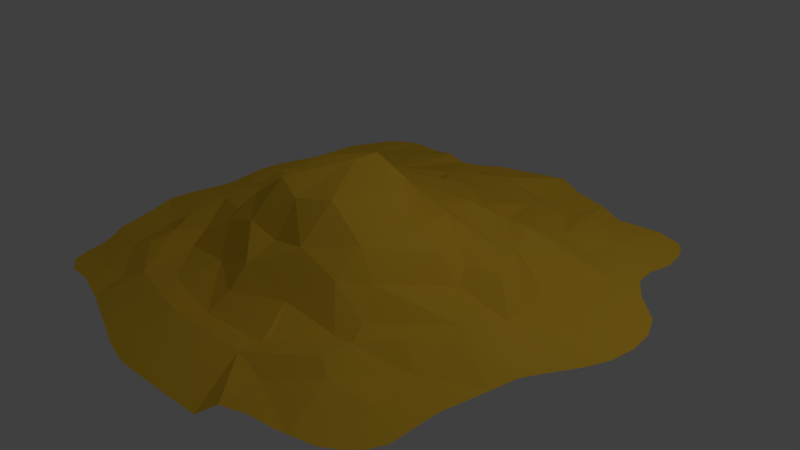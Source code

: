 # Source: sandhaufen.blend  (saved by Blender 2.78.0; exported with 4.5.12 LTS)
import bpy
from mathutils import Matrix  # noqa: F401  (used for matrix-valued properties, if any)

bpy.ops.wm.read_factory_settings(use_empty=True)
scene = bpy.context.scene
scene.name = 'Scene'

# ---- collections
col_collection_1 = bpy.data.collections.new('Collection 1'); scene.collection.children.link(col_collection_1)

# ---- materials (node trees are filled in below, after node groups)
mat_material_001 = bpy.data.materials.new('Material.001')
mat_material_001.alpha_threshold = 0.0
mat_material_001.diffuse_color = (1.0, 0.598, 0.04303, 1.0)
mat_material_001.roughness = 0.5

# ---- material node trees

# ---- world
world_world = bpy.data.worlds.new('World'); scene.world = world_world
world_world.color = (0.05088, 0.05088, 0.05088)
world_world.use_sun_shadow = False
world_world.sun_shadow_jitter_overblur = 0.0
world_world.cycles.sampling_method = 'MANUAL'

# ---- cameras
cam_camera = bpy.data.cameras.new('Camera')
cam_camera.clip_end = 100.0
cam_camera.lens = 35.0
cam_camera.sensor_width = 32.0
cam_camera.sensor_height = 18.0
cam_camera.ortho_scale = 7.314
cam_camera.dof.focus_distance = 0.0

# ---- lights
light_lamp = bpy.data.lights.new('Lamp', 'POINT')
light_lamp.transmission_factor = 0.0
light_lamp.cutoff_distance = 30.0
light_lamp.energy = 100.0
light_lamp.shadow_buffer_clip_start = 1.001
light_lamp.shadow_soft_size = 0.1
light_lamp.shadow_maximum_resolution = 0.006
light_lamp.use_absolute_resolution = True

# ---- meshes
me_grid = bpy.data.meshes.new('Grid')
me_grid.from_pydata([(-2.276, -2.877, 0.0), (-2.053, -3.0, 0.0), (-1.737, -3.0, 0.0), (-1.421, -3.072, 0.0), (-1.105, -3.162, 0.0003528), (-0.7895, -3.267, 0.007733), (-0.4741, -3.374, 0.04698), (-0.1579, -3.458, 0.01108), (0.1579, -3.514, 0.01108), (0.4737, -3.501, 0.01132), (0.7895, -3.454, 0.007733), (1.19, -3.32, -0.1713), (1.421, -3.175, 0.0), (1.737, -3.051, 0.0), (2.053, -3.0, 0.0), (2.216, -2.941, 0.0), (-2.368, -2.684, 0.0), (-2.053, -2.684, 0.01887), (-1.737, -2.684, 0.02296), (-1.421, -2.684, 0.01911), (-1.105, -2.684, 0.127), (-0.7895, -2.684, 0.1516), (-0.4737, -2.684, 0.1511), (-0.1579, -2.684, 0.1518), (0.1579, -2.684, 0.1518), (0.4737, -2.684, 0.1511), (0.7895, -2.684, 0.1516), (1.105, -2.684, 0.127), (1.421, -2.684, 0.01911), (1.737, -2.684, 0.02296), (2.053, -2.684, 0.01887), (2.526, -2.866, 0.0), (2.716, -2.725, 0.0), (2.867, -2.563, 0.0), (-2.52, -2.277, 0.00118), (-2.427, -2.449, 0.0006152), (-2.053, -2.368, 0.1035), (-1.737, -2.368, 0.09161), (-1.421, -2.368, 0.1715), (-1.105, -2.368, 0.1397), (-0.7895, -2.368, 0.09342), (-0.4737, -2.368, 0.09018), (-0.1579, -2.368, 0.03777), (0.1579, -2.368, 0.03777), (0.4737, -2.368, 0.09018), (0.7895, -2.368, 0.09342), (1.105, -2.368, 0.1397), (1.421, -2.368, 0.1715), (1.737, -2.368, 0.09161), (2.053, -2.368, 0.1035), (2.368, -2.368, 0.01087), (2.684, -2.368, 0.0), (2.95, -2.368, 0.0), (-2.748, -1.904, 0.0), (-2.684, -2.053, 0.0), (-2.368, -2.053, 0.0345), (-2.053, -2.053, 0.08475), (-1.737, -2.053, 0.1871), (-1.421, -2.053, 0.156), (-1.105, -2.053, 0.1021), (-0.7895, -2.053, 0.1475), (-0.4737, -2.053, 0.1317), (-0.1579, -2.053, 0.1988), (0.1579, -2.053, 0.1988), (0.4737, -2.053, 0.1317), (0.7895, -2.053, 0.1475), (1.105, -2.053, 0.1021), (1.421, -2.053, 0.156), (1.737, -2.053, 0.1871), (2.053, -2.053, 0.08475), (2.368, -2.053, 0.0345), (2.684, -2.053, 0.0), (2.95, -2.053, 0.0), (-2.808, -1.737, 0.0), (-2.684, -1.737, 0.0), (-2.368, -1.737, 0.002062), (-2.053, -1.737, 0.09547), (-1.737, -1.737, 0.2086), (-1.421, -1.737, 0.09647), (-1.105, -1.737, 0.1725), (-0.7895, -1.737, 0.2434), (-0.4737, -1.737, 0.3011), (-0.1579, -1.737, 0.4999), (0.1579, -1.737, 0.4999), (0.4737, -1.737, 0.3011), (0.7895, -1.737, 0.2434), (1.105, -1.737, 0.1725), (1.421, -1.737, 0.09647), (1.737, -1.737, 0.2086), (2.053, -1.737, 0.09547), (2.368, -1.737, 0.002062), (2.684, -1.737, 0.0), (2.943, -1.737, 0.0), (-2.914, -1.421, 0.0), (-2.684, -1.421, 0.0), (-2.368, -1.421, 0.002451), (-2.053, -1.421, 0.1854), (-1.737, -1.421, 0.1591), (-1.421, -1.421, 0.2428), (-1.105, -1.421, 0.4302), (-0.7895, -1.421, 0.5417), (-0.4737, -1.421, 0.6945), (-0.1579, -1.421, 0.616), (0.1579, -1.421, 0.616), (0.4737, -1.421, 0.6945), (0.7895, -1.421, 0.5417), (1.105, -1.421, 0.4302), (1.421, -1.421, 0.2428), (1.737, -1.421, 0.1591), (2.053, -1.421, 0.1854), (2.368, -1.421, 0.002451), (2.684, -1.421, 0.0), (3.0, -1.421, 0.0), (-3.036, -1.105, 4.156e-05), (-2.684, -1.105, 0.03312), (-2.368, -1.105, 0.07533), (-2.053, -1.105, 0.2163), (-1.737, -1.105, 0.2104), (-1.421, -1.105, 0.3833), (-1.105, -1.105, 0.6208), (-0.7895, -1.105, 0.7807), (-0.4737, -1.105, 1.015), (-0.1579, -1.105, 1.053), (0.1579, -1.105, 1.053), (0.4737, -1.105, 1.015), (0.7895, -1.105, 0.7807), (1.105, -1.105, 0.6208), (1.421, -1.105, 0.3833), (1.737, -1.105, 0.2104), (2.053, -1.105, 0.2163), (2.368, -1.105, 0.07533), (2.684, -1.105, 0.03312), (3.059, -1.105, 4.156e-05), (-3.053, -0.7895, 0.0), (-2.684, -0.7895, 0.08812), (-2.368, -0.7895, 0.1266), (-2.053, -0.7895, 0.1923), (-1.737, -0.7895, 0.2915), (-1.421, -0.7895, 0.3844), (-1.105, -0.7895, 0.7049), (-0.7895, -0.7895, 0.9322), (-0.4737, -0.7895, 1.133), (-0.1579, -0.7895, 1.097), (0.1579, -0.7895, 1.097), (0.4737, -0.7895, 1.133), (0.7895, -0.7895, 0.9322), (1.105, -0.7895, 0.7049), (1.421, -0.7895, 0.3844), (1.737, -0.7895, 0.2915), (2.053, -0.7895, 0.1923), (2.368, -0.7895, 0.1266), (2.684, -0.7895, 0.08812), (3.128, -0.7895, 0.0), (-3.0, -0.4737, 0.0), (-2.684, -0.4737, 0.1021), (-2.368, -0.4737, 0.1394), (-2.053, -0.4737, 0.2183), (-1.737, -0.4737, 0.2833), (-1.421, -0.4737, 0.5207), (-1.105, -0.4737, 0.7053), (-0.7895, -0.4737, 1.007), (-0.4737, -0.4737, 1.168), (-0.1579, -0.4737, 1.191), (0.1579, -0.4737, 1.191), (0.4737, -0.4737, 1.168), (0.7895, -0.4737, 1.007), (1.105, -0.4737, 0.7053), (1.421, -0.4737, 0.5207), (1.737, -0.4737, 0.2833), (2.053, -0.4737, 0.2183), (2.368, -0.4737, 0.1394), (2.684, -0.4737, 0.1021), (3.266, -0.4737, 0.0), (-2.969, -0.1579, 0.0), (-2.684, -0.1579, 0.08729), (-2.368, -0.1579, 0.146), (-2.053, -0.1579, 0.2149), (-1.737, -0.1579, 0.2728), (-1.421, -0.1579, 0.6021), (-1.105, -0.1579, 0.7291), (-0.7895, -0.1579, 1.051), (-0.4737, -0.1579, 1.166), (-0.1579, -0.1579, 1.265), (0.1579, -0.1579, 1.265), (0.4737, -0.1579, 1.166), (0.7895, -0.1579, 1.051), (1.105, -0.1579, 0.7291), (1.421, -0.1579, 0.6021), (1.737, -0.1579, 0.2728), (2.053, -0.1579, 0.2149), (2.368, -0.1579, 0.146), (2.684, -0.1579, 0.08729), (3.446, -0.1579, 0.0), (-3.0, 0.1579, 0.0004275), (-2.684, 0.1579, 0.07676), (-2.368, 0.1579, 0.04666), (-2.053, 0.1579, 0.3911), (-1.737, 0.1579, 0.3649), (-1.421, 0.1579, 0.4792), (-1.105, 0.1579, 0.7449), (-0.7895, 0.1579, 0.74), (-0.4737, 0.1579, 1.093), (-0.1579, 0.1579, 1.228), (0.1579, 0.1579, 1.228), (0.4737, 0.1579, 1.093), (0.7895, 0.1579, 0.74), (1.105, 0.1579, 0.7449), (1.421, 0.1579, 0.4792), (1.737, 0.1579, 0.3649), (2.053, 0.1579, 0.3911), (2.368, 0.1579, 0.04666), (2.684, 0.1579, 0.07676), (3.572, 0.1579, 0.0004275), (-3.049, 0.4737, 0.01066), (-2.684, 0.4737, 0.04447), (-2.368, 0.4737, 0.008978), (-2.053, 0.4737, 0.3628), (-1.737, 0.4737, 0.4251), (-1.421, 0.4737, 0.4943), (-1.105, 0.4737, 0.5917), (-0.7895, 0.4737, 0.7059), (-0.4737, 0.4737, 0.7398), (-0.1579, 0.4737, 0.7705), (0.1579, 0.4737, 0.7705), (0.4737, 0.4737, 0.7398), (0.7895, 0.4737, 0.7059), (1.105, 0.4737, 0.5917), (1.421, 0.4737, 0.4943), (1.737, 0.4737, 0.4251), (2.053, 0.4737, 0.3628), (2.368, 0.4737, 0.008978), (2.684, 0.4737, 0.04447), (3.622, 0.4737, 0.01066), (-3.0, 0.7895, 0.03033), (-2.684, 0.7895, 0.03206), (-2.368, 0.7895, 0.04382), (-2.053, 0.7895, 0.1272), (-1.737, 0.7895, 0.3024), (-1.421, 0.7895, 0.3507), (-1.105, 0.7895, 0.3948), (-0.7895, 0.7895, 0.469), (-0.4737, 0.7895, 0.5003), (-0.1579, 0.7895, 0.6166), (0.1579, 0.7895, 0.6166), (0.4737, 0.7895, 0.5003), (0.7895, 0.7895, 0.469), (1.105, 0.7895, 0.3948), (1.421, 0.7895, 0.3507), (1.737, 0.7895, 0.3024), (2.053, 0.7895, 0.1272), (2.368, 0.7895, 0.04382), (2.684, 0.7895, 0.03206), (3.6, 0.7895, 0.03033), (-2.917, 1.105, 0.03361), (-2.684, 1.105, 0.02802), (-2.368, 1.105, 0.06248), (-2.053, 1.105, 0.1656), (-1.737, 1.105, 0.2434), (-1.421, 1.105, 0.2956), (-1.105, 1.105, 0.3343), (-0.7895, 1.105, 0.4931), (-0.4737, 1.105, 0.5447), (-0.1579, 1.105, 0.5162), (0.1579, 1.105, 0.5162), (0.4737, 1.105, 0.5447), (0.7895, 1.105, 0.4931), (1.105, 1.105, 0.3343), (1.421, 1.105, 0.2956), (1.737, 1.105, 0.2434), (2.053, 1.105, 0.1656), (2.368, 1.105, 0.06248), (2.684, 1.105, 0.02802), (3.455, 1.105, 0.03361), (-2.843, 1.421, 0.03891), (-2.684, 1.421, 0.01847), (-2.368, 1.421, 0.1121), (-2.053, 1.421, 0.174), (-1.737, 1.421, 0.2431), (-1.421, 1.421, 0.3238), (-1.105, 1.421, 0.2944), (-0.7895, 1.421, 0.3766), (-0.4737, 1.421, 0.4007), (-0.1579, 1.421, 0.3891), (0.1579, 1.421, 0.3891), (0.4737, 1.421, 0.4007), (0.7895, 1.421, 0.3766), (1.105, 1.421, 0.2944), (1.421, 1.421, 0.3238), (1.737, 1.421, 0.2431), (2.053, 1.421, 0.174), (2.368, 1.421, 0.1121), (2.684, 1.421, 0.01847), (3.11, 1.421, 0.03891), (-2.823, 1.603, 0.0265), (-2.786, 1.868, 0.04006), (-2.368, 1.737, 0.05458), (-2.053, 1.737, 0.03508), (-1.737, 1.737, 0.1005), (-1.421, 1.737, 0.1817), (-1.105, 1.737, 0.1325), (-0.7895, 1.737, 0.07117), (-0.4737, 1.737, 0.1797), (-0.1579, 1.737, 0.3485), (0.1579, 1.737, 0.3485), (0.4737, 1.737, 0.1797), (0.7895, 1.737, 0.07117), (1.105, 1.737, 0.1325), (1.421, 1.737, 0.1817), (1.737, 1.737, 0.1005), (2.053, 1.737, 0.03508), (2.368, 1.737, 0.05458), (2.684, 1.737, 0.04006), (2.885, 1.737, 0.0265), (-2.759, 2.053, 0.04667), (-2.368, 2.053, 0.05618), (-2.053, 2.053, 0.005049), (-1.737, 2.053, 0.0361), (-1.421, 2.053, 0.03926), (-1.105, 2.053, 0.1384), (-0.7895, 2.053, 0.1171), (-0.4737, 2.053, 0.1676), (-0.1579, 2.053, 0.1446), (0.1579, 2.053, 0.1446), (0.4737, 2.053, 0.1676), (0.7895, 2.053, 0.1171), (1.105, 2.053, 0.1384), (1.421, 2.053, 0.03926), (1.737, 2.053, 0.0361), (2.053, 2.053, 0.005049), (2.368, 2.053, 0.05618), (2.684, 2.053, 0.04667), (2.844, 2.053, 0.00805), (-2.68, 2.313, 0.05564), (-2.368, 2.368, 0.02607), (-2.053, 2.368, 0.05938), (-1.737, 2.368, 0.06583), (-1.421, 2.368, 0.01233), (-1.105, 2.368, 0.06017), (-0.7895, 2.368, 0.1224), (-0.4737, 2.368, 0.1251), (-0.1579, 2.368, 0.1235), (0.1579, 2.368, 0.1235), (0.4737, 2.368, 0.1251), (0.7895, 2.368, 0.1224), (1.105, 2.368, 0.06017), (1.421, 2.368, 0.01233), (1.737, 2.368, 0.06583), (2.053, 2.368, 0.05938), (2.368, 2.368, 0.02607), (2.684, 2.368, 0.05564), (2.905, 2.368, 0.001225), (-2.607, 2.493, 0.02879), (-2.482, 2.684, 0.04585), (-2.053, 2.684, 0.01251), (-1.737, 2.684, 0.07994), (-1.421, 2.684, 0.0916), (-1.105, 2.684, 0.003041), (-0.7895, 2.684, 0.000767), (-0.4737, 2.684, 0.0529), (-0.1579, 2.684, 0.1667), (0.1579, 2.684, 0.1667), (0.4737, 2.684, 0.0529), (0.7895, 2.684, 0.000767), (1.105, 2.684, 0.003041), (1.421, 2.684, 0.0916), (1.737, 2.684, 0.07994), (2.053, 2.684, 0.01251), (2.368, 2.684, 0.04585), (2.684, 2.684, 0.02879), (2.853, 2.684, 0.0), (-2.269, 2.878, 0.04266), (-2.053, 3.0, 0.01328), (-1.737, 3.0, 0.002257), (-1.37, 2.921, 0.06032), (-1.105, 2.918, 0.04027), (-0.7895, 3.0, 0.03448), (-0.4737, 3.107, 0.08003), (-0.1579, 3.353, 0.01896), (0.1579, 3.474, 0.01896), (0.4737, 3.437, 0.08003), (0.7895, 3.305, 0.03448), (1.105, 3.192, 0.04027), (1.421, 3.084, 0.06032), (1.737, 3.0, 0.002257), (2.053, 3.0, 0.01328), (2.368, 3.0, 0.04266), (2.684, 2.932, 0.0002883), (2.772, 2.857, 0.0)], [], [(0, 17, 16), (2, 17, 1), (2, 19, 18), (3, 20, 19), (4, 21, 20), (5, 22, 21), (6, 23, 22), (7, 24, 23), (9, 24, 8), (10, 25, 9), (11, 26, 10), (12, 27, 11), (13, 28, 12), (14, 29, 13), (15, 30, 14), (16, 36, 35), (18, 36, 17), (19, 37, 18), (20, 38, 19), (21, 39, 20), (22, 40, 21), (23, 41, 22), (24, 42, 23), (24, 44, 43), (25, 45, 44), (26, 46, 45), (27, 47, 46), (28, 48, 47), (29, 49, 48), (30, 50, 49), (32, 50, 31), (33, 51, 32), (34, 55, 54), (36, 55, 35), (37, 56, 36), (38, 57, 37), (39, 58, 38), (39, 60, 59), (40, 61, 60), (42, 61, 41), (42, 63, 62), (43, 64, 63), (45, 64, 44), (46, 65, 45), (46, 67, 66), (47, 68, 67), (48, 69, 68), (49, 70, 69), (51, 70, 50), (52, 71, 51), (53, 74, 73), (55, 74, 54), (56, 75, 55), (57, 76, 56), (58, 77, 57), (59, 78, 58), (60, 79, 59), (61, 80, 60), (62, 81, 61), (63, 82, 62), (63, 84, 83), (64, 85, 84), (65, 86, 85), (66, 87, 86), (67, 88, 87), (68, 89, 88), (69, 90, 89), (71, 90, 70), (72, 91, 71), (73, 94, 93), (75, 94, 74), (76, 95, 75), (77, 96, 76), (77, 98, 97), (79, 98, 78), (80, 99, 79), (81, 100, 80), (82, 101, 81), (82, 103, 102), (83, 104, 103), (84, 105, 104), (85, 106, 105), (86, 107, 106), (88, 107, 87), (88, 109, 108), (89, 110, 109), (90, 111, 110), (91, 112, 111), (93, 114, 113), (95, 114, 94), (96, 115, 95), (96, 117, 116), (98, 117, 97), (99, 118, 98), (100, 119, 99), (101, 120, 100), (101, 122, 121), (103, 122, 102), (104, 123, 103), (104, 125, 124), (105, 126, 125), (106, 127, 126), (107, 128, 127), (109, 128, 108), (109, 130, 129), (110, 131, 130), (112, 131, 111), (113, 134, 133), (115, 134, 114), (116, 135, 115), (117, 136, 116), (118, 137, 117), (119, 138, 118), (120, 139, 119), (121, 140, 120), (122, 141, 121), (123, 142, 122), (123, 144, 143), (124, 145, 144), (125, 146, 145), (126, 147, 146), (127, 148, 147), (128, 149, 148), (129, 150, 149), (130, 151, 150), (132, 151, 131), (134, 153, 133), (135, 154, 134), (136, 155, 135), (137, 156, 136), (138, 157, 137), (139, 158, 138), (140, 159, 139), (141, 160, 140), (141, 162, 161), (143, 162, 142), (144, 163, 143), (144, 165, 164), (145, 166, 165), (146, 167, 166), (147, 168, 167), (148, 169, 168), (149, 170, 169), (150, 171, 170), (152, 171, 151), (154, 173, 153), (154, 175, 174), (156, 175, 155), (156, 177, 176), (158, 177, 157), (159, 178, 158), (160, 179, 159), (161, 180, 160), (162, 181, 161), (163, 182, 162), (163, 184, 183), (164, 185, 184), (165, 186, 185), (166, 187, 186), (167, 188, 187), (169, 188, 168), (169, 190, 189), (171, 190, 170), (172, 191, 171), (173, 194, 193), (174, 195, 194), (175, 196, 195), (177, 196, 176), (177, 198, 197), (178, 199, 198), (179, 200, 199), (180, 201, 200), (181, 202, 201), (183, 202, 182), (184, 203, 183), (185, 204, 184), (186, 205, 185), (187, 206, 186), (188, 207, 187), (188, 209, 208), (190, 209, 189), (191, 210, 190), (192, 211, 191), (193, 214, 213), (195, 214, 194), (195, 216, 215), (197, 216, 196), (198, 217, 197), (198, 219, 218), (199, 220, 219), (200, 221, 220), (201, 222, 221), (203, 222, 202), (204, 223, 203), (205, 224, 204), (206, 225, 205), (207, 226, 206), (207, 228, 227), (208, 229, 228), (210, 229, 209), (210, 231, 230), (212, 231, 211), (214, 233, 213), (214, 235, 234), (215, 236, 235), (216, 237, 236), (217, 238, 237), (218, 239, 238), (219, 240, 239), (220, 241, 240), (221, 242, 241), (223, 242, 222), (224, 243, 223), (225, 244, 224), (226, 245, 225), (227, 246, 226), (228, 247, 227), (229, 248, 228), (230, 249, 229), (231, 250, 230), (231, 252, 251), (234, 253, 233), (235, 254, 234), (236, 255, 235), (236, 257, 256), (237, 258, 257), (238, 259, 258), (239, 260, 259), (241, 260, 240), (241, 262, 261), (243, 262, 242), (244, 263, 243), (244, 265, 264), (246, 265, 245), (247, 266, 246), (248, 267, 247), (249, 268, 248), (249, 270, 269), (250, 271, 270), (251, 272, 271), (254, 273, 253), (255, 274, 254), (256, 275, 255), (257, 276, 256), (258, 277, 257), (258, 279, 278), (259, 280, 279), (260, 281, 280), (262, 281, 261), (263, 282, 262), (263, 284, 283), (265, 284, 264), (266, 285, 265), (267, 286, 266), (267, 288, 287), (268, 289, 288), (269, 290, 289), (270, 291, 290), (271, 292, 291), (274, 293, 273), (274, 295, 294), (275, 296, 295), (276, 297, 296), (277, 298, 297), (279, 298, 278), (279, 300, 299), (280, 301, 300), (281, 302, 301), (283, 302, 282), (284, 303, 283), (285, 304, 284), (286, 305, 285), (286, 307, 306), (288, 307, 287), (289, 308, 288), (290, 309, 289), (291, 310, 290), (291, 312, 311), (294, 314, 313), (296, 314, 295), (296, 316, 315), (297, 317, 316), (298, 318, 317), (299, 319, 318), (301, 319, 300), (301, 321, 320), (302, 322, 321), (304, 322, 303), (304, 324, 323), (306, 324, 305), (307, 325, 306), (308, 326, 307), (309, 327, 308), (309, 329, 328), (310, 330, 329), (311, 331, 330), (314, 332, 313), (314, 334, 333), (316, 334, 315), (316, 336, 335), (317, 337, 336), (318, 338, 337), (319, 339, 338), (321, 339, 320), (321, 341, 340), (322, 342, 341), (324, 342, 323), (325, 343, 324), (326, 344, 325), (327, 345, 326), (327, 347, 346), (329, 347, 328), (329, 349, 348), (331, 349, 330), (333, 351, 332), (333, 353, 352), (334, 354, 353), (335, 355, 354), (336, 356, 355), (337, 357, 356), (338, 358, 357), (339, 359, 358), (340, 360, 359), (342, 360, 341), (343, 361, 342), (344, 362, 343), (345, 363, 344), (346, 364, 345), (347, 365, 346), (347, 367, 366), (348, 368, 367), (349, 369, 368), (353, 370, 352), (353, 372, 371), (354, 373, 372), (356, 373, 355), (357, 374, 356), (358, 375, 357), (359, 376, 358), (360, 377, 359), (360, 379, 378), (361, 380, 379), (362, 381, 380), (363, 382, 381), (364, 383, 382), (366, 383, 365), (366, 385, 384), (367, 386, 385), (368, 387, 386), (0, 1, 17), (2, 18, 17), (2, 3, 19), (3, 4, 20), (4, 5, 21), (5, 6, 22), (6, 7, 23), (7, 8, 24), (9, 25, 24), (10, 26, 25), (11, 27, 26), (12, 28, 27), (13, 29, 28), (14, 30, 29), (15, 31, 30), (16, 17, 36), (18, 37, 36), (19, 38, 37), (20, 39, 38), (21, 40, 39), (22, 41, 40), (23, 42, 41), (24, 43, 42), (24, 25, 44), (25, 26, 45), (26, 27, 46), (27, 28, 47), (28, 29, 48), (29, 30, 49), (30, 31, 50), (32, 51, 50), (33, 52, 51), (34, 35, 55), (36, 56, 55), (37, 57, 56), (38, 58, 57), (39, 59, 58), (39, 40, 60), (40, 41, 61), (42, 62, 61), (42, 43, 63), (43, 44, 64), (45, 65, 64), (46, 66, 65), (46, 47, 67), (47, 48, 68), (48, 49, 69), (49, 50, 70), (51, 71, 70), (52, 72, 71), (53, 54, 74), (55, 75, 74), (56, 76, 75), (57, 77, 76), (58, 78, 77), (59, 79, 78), (60, 80, 79), (61, 81, 80), (62, 82, 81), (63, 83, 82), (63, 64, 84), (64, 65, 85), (65, 66, 86), (66, 67, 87), (67, 68, 88), (68, 69, 89), (69, 70, 90), (71, 91, 90), (72, 92, 91), (73, 74, 94), (75, 95, 94), (76, 96, 95), (77, 97, 96), (77, 78, 98), (79, 99, 98), (80, 100, 99), (81, 101, 100), (82, 102, 101), (82, 83, 103), (83, 84, 104), (84, 85, 105), (85, 86, 106), (86, 87, 107), (88, 108, 107), (88, 89, 109), (89, 90, 110), (90, 91, 111), (91, 92, 112), (93, 94, 114), (95, 115, 114), (96, 116, 115), (96, 97, 117), (98, 118, 117), (99, 119, 118), (100, 120, 119), (101, 121, 120), (101, 102, 122), (103, 123, 122), (104, 124, 123), (104, 105, 125), (105, 106, 126), (106, 107, 127), (107, 108, 128), (109, 129, 128), (109, 110, 130), (110, 111, 131), (112, 132, 131), (113, 114, 134), (115, 135, 134), (116, 136, 135), (117, 137, 136), (118, 138, 137), (119, 139, 138), (120, 140, 139), (121, 141, 140), (122, 142, 141), (123, 143, 142), (123, 124, 144), (124, 125, 145), (125, 126, 146), (126, 127, 147), (127, 128, 148), (128, 129, 149), (129, 130, 150), (130, 131, 151), (132, 152, 151), (134, 154, 153), (135, 155, 154), (136, 156, 155), (137, 157, 156), (138, 158, 157), (139, 159, 158), (140, 160, 159), (141, 161, 160), (141, 142, 162), (143, 163, 162), (144, 164, 163), (144, 145, 165), (145, 146, 166), (146, 147, 167), (147, 148, 168), (148, 149, 169), (149, 150, 170), (150, 151, 171), (152, 172, 171), (154, 174, 173), (154, 155, 175), (156, 176, 175), (156, 157, 177), (158, 178, 177), (159, 179, 178), (160, 180, 179), (161, 181, 180), (162, 182, 181), (163, 183, 182), (163, 164, 184), (164, 165, 185), (165, 166, 186), (166, 167, 187), (167, 168, 188), (169, 189, 188), (169, 170, 190), (171, 191, 190), (172, 192, 191), (173, 174, 194), (174, 175, 195), (175, 176, 196), (177, 197, 196), (177, 178, 198), (178, 179, 199), (179, 180, 200), (180, 181, 201), (181, 182, 202), (183, 203, 202), (184, 204, 203), (185, 205, 204), (186, 206, 205), (187, 207, 206), (188, 208, 207), (188, 189, 209), (190, 210, 209), (191, 211, 210), (192, 212, 211), (193, 194, 214), (195, 215, 214), (195, 196, 216), (197, 217, 216), (198, 218, 217), (198, 199, 219), (199, 200, 220), (200, 201, 221), (201, 202, 222), (203, 223, 222), (204, 224, 223), (205, 225, 224), (206, 226, 225), (207, 227, 226), (207, 208, 228), (208, 209, 229), (210, 230, 229), (210, 211, 231), (212, 232, 231), (214, 234, 233), (214, 215, 235), (215, 216, 236), (216, 217, 237), (217, 218, 238), (218, 219, 239), (219, 220, 240), (220, 221, 241), (221, 222, 242), (223, 243, 242), (224, 244, 243), (225, 245, 244), (226, 246, 245), (227, 247, 246), (228, 248, 247), (229, 249, 248), (230, 250, 249), (231, 251, 250), (231, 232, 252), (234, 254, 253), (235, 255, 254), (236, 256, 255), (236, 237, 257), (237, 238, 258), (238, 239, 259), (239, 240, 260), (241, 261, 260), (241, 242, 262), (243, 263, 262), (244, 264, 263), (244, 245, 265), (246, 266, 265), (247, 267, 266), (248, 268, 267), (249, 269, 268), (249, 250, 270), (250, 251, 271), (251, 252, 272), (254, 274, 273), (255, 275, 274), (256, 276, 275), (257, 277, 276), (258, 278, 277), (258, 259, 279), (259, 260, 280), (260, 261, 281), (262, 282, 281), (263, 283, 282), (263, 264, 284), (265, 285, 284), (266, 286, 285), (267, 287, 286), (267, 268, 288), (268, 269, 289), (269, 270, 290), (270, 271, 291), (271, 272, 292), (274, 294, 293), (274, 275, 295), (275, 276, 296), (276, 277, 297), (277, 278, 298), (279, 299, 298), (279, 280, 300), (280, 281, 301), (281, 282, 302), (283, 303, 302), (284, 304, 303), (285, 305, 304), (286, 306, 305), (286, 287, 307), (288, 308, 307), (289, 309, 308), (290, 310, 309), (291, 311, 310), (291, 292, 312), (294, 295, 314), (296, 315, 314), (296, 297, 316), (297, 298, 317), (298, 299, 318), (299, 300, 319), (301, 320, 319), (301, 302, 321), (302, 303, 322), (304, 323, 322), (304, 305, 324), (306, 325, 324), (307, 326, 325), (308, 327, 326), (309, 328, 327), (309, 310, 329), (310, 311, 330), (311, 312, 331), (314, 333, 332), (314, 315, 334), (316, 335, 334), (316, 317, 336), (317, 318, 337), (318, 319, 338), (319, 320, 339), (321, 340, 339), (321, 322, 341), (322, 323, 342), (324, 343, 342), (325, 344, 343), (326, 345, 344), (327, 346, 345), (327, 328, 347), (329, 348, 347), (329, 330, 349), (331, 350, 349), (333, 352, 351), (333, 334, 353), (334, 335, 354), (335, 336, 355), (336, 337, 356), (337, 338, 357), (338, 339, 358), (339, 340, 359), (340, 341, 360), (342, 361, 360), (343, 362, 361), (344, 363, 362), (345, 364, 363), (346, 365, 364), (347, 366, 365), (347, 348, 367), (348, 349, 368), (349, 350, 369), (353, 371, 370), (353, 354, 372), (354, 355, 373), (356, 374, 373), (357, 375, 374), (358, 376, 375), (359, 377, 376), (360, 378, 377), (360, 361, 379), (361, 362, 380), (362, 363, 381), (363, 364, 382), (364, 365, 383), (366, 384, 383), (366, 367, 385), (367, 368, 386), (368, 369, 387)])
me_grid.materials.append(mat_material_001)
me_grid.use_remesh_preserve_volume = False
me_grid.use_remesh_preserve_attributes = False
me_grid.use_mirror_vertex_groups = False
me_grid.update()

# ---- objects
ob_grid = bpy.data.objects.new('Grid', me_grid)
ob_lamp = bpy.data.objects.new('Lamp', light_lamp)
ob_camera = bpy.data.objects.new('Camera', cam_camera)

# ---- transforms, parenting, visibility, modifiers, constraints
ob_grid.location = (0.0, 0.0, 0.1)
ob_grid.lineart.crease_threshold = 0.0
_m = ob_grid.modifiers.new('Decimate', 'DECIMATE')
_m.ratio = 0.3978
ob_lamp.location = (4.076, 1.005, 5.904)
ob_lamp.rotation_euler = (0.6503, 0.05522, 1.866)
ob_lamp.lock_rotations_4d = False
ob_lamp.empty_display_type = 'ARROWS'
ob_lamp.color = (0.0, 0.0, 0.0, 0.0)
ob_lamp.lineart.crease_threshold = 0.0
ob_camera.location = (7.481, -6.508, 5.344)
ob_camera.rotation_euler = (1.109, 0.0, 0.8149)
ob_camera.lock_rotations_4d = False
ob_camera.empty_display_type = 'ARROWS'
ob_camera.color = (0.0, 0.0, 0.0, 0.0)
ob_camera.display_type = 'WIRE'
ob_camera.lineart.crease_threshold = 0.0

# ---- collection membership
col_collection_1.objects.link(ob_grid)
col_collection_1.objects.link(ob_lamp)
col_collection_1.objects.link(ob_camera)

# ---- scene / render settings (as saved in the file)
scene.camera = ob_camera
scene.frame_start = 1; scene.frame_end = 250; scene.frame_set(1)
scene.render.engine = 'CYCLES'
scene.render.resolution_percentage = 50
scene.render.dither_intensity = 0.0
scene.cycles.use_denoising = False
scene.cycles.samples = 128
scene.cycles.sampling_pattern = 'TABULATED_SOBOL'
scene.cycles.light_sampling_threshold = 0.0
scene.cycles.use_adaptive_sampling = False
scene.cycles.use_light_tree = False
scene.cycles.blur_glossy = 0.0
scene.cycles.sample_clamp_indirect = 0.0
scene.view_settings.view_transform = 'Standard'
bpy.context.view_layer.update()
